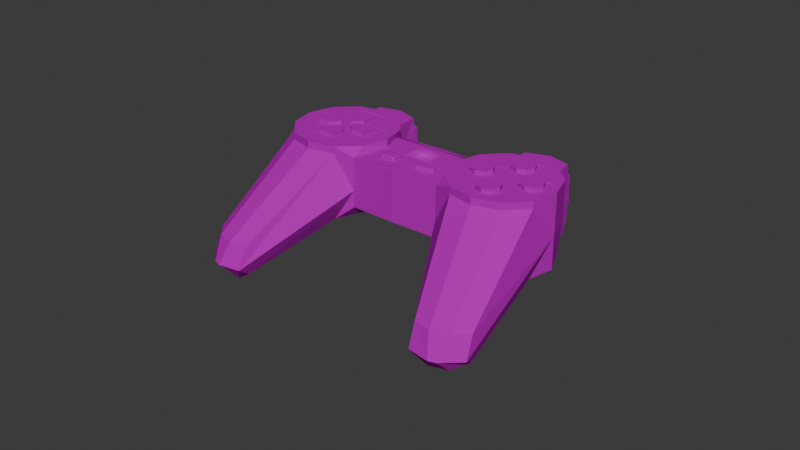 # Source: Ps1ControllerPSXStyled.blend  (saved by Blender 4.2.66; exported with 4.5.12 LTS)
import bpy
from mathutils import Matrix  # noqa: F401  (used for matrix-valued properties, if any)

bpy.ops.wm.read_factory_settings(use_empty=True)
scene = bpy.context.scene
scene.name = 'Scene'

# ---- collections
col_collection = bpy.data.collections.new('Collection'); scene.collection.children.link(col_collection)

# ---- images (referenced by path relative to the original .blend; pixels are not part of the script)
import os
ASSET_DIR = os.environ.get("B2B_ASSET_DIR", "")  # directory of the original .blend (textures are referenced by path, not embedded)
HERE = os.path.dirname(os.path.abspath(__file__))  # packed textures are extracted next to this script under _unpacked/

def load_image(name, relpath, width, height, colorspace="sRGB"):
    """Load a texture the original file referenced (path relative to the .blend, or extracted next to this script)."""
    p = next((c for c in (os.path.join(HERE, relpath), os.path.join(ASSET_DIR, relpath)) if relpath and os.path.exists(c)), "")
    if p:
        img = bpy.data.images.load(p, check_existing=True)
        img.name = name
    else:  # same state as the original file: an image datablock whose file is absent (Cycles renders it pink)
        img = bpy.data.images.new(name, width, height)
        img.source = "FILE"
        img.filepath = "//" + (relpath or name)
    img.colorspace_settings.name = colorspace
    return img
img_6127d7f6aa481f0004ea72d0_png = load_image('6127d7f6aa481f0004ea72d0.png', '6127d7f6aa481f0004ea72d0.png', 1024, 1024, 'sRGB')
img_ps1_controller_scph_1080_model_m_jpg = load_image('ps1-controller-scph-1080-model-m.jpg', 'ps1-controller-scph-1080-model-m.jpg', 1024, 1024, 'sRGB')
img_pngwing_com_png = load_image('pngwing.com.png', 'pngwing.com.png', 1024, 1024, 'sRGB')

# ---- materials (node trees are filled in below, after node groups)
mat_6127d7f6aa481f0004ea72d0 = bpy.data.materials.new('6127d7f6aa481f0004ea72d0')
mat_material_001 = bpy.data.materials.new('Material.001')
mat_pngwing_com = bpy.data.materials.new('pngwing.com')

# ---- material node trees
mat_6127d7f6aa481f0004ea72d0.use_nodes = True; mat_6127d7f6aa481f0004ea72d0.node_tree.nodes.clear()
_N = mat_6127d7f6aa481f0004ea72d0.node_tree.nodes; _L = mat_6127d7f6aa481f0004ea72d0.node_tree.links
n0 = _N.new('ShaderNodeOutputMaterial'); n0.name = 'Material Output'; n0.location = (300, 300)
n1 = _N.new('ShaderNodeTexImage'); n1.name = 'Image Texture'; n1.location = (-200, 300)
n1.image = img_6127d7f6aa481f0004ea72d0_png
n1.extension = 'CLIP'
n2 = _N.new('ShaderNodeBsdfPrincipled'); n2.name = 'Principled BSDF'; n2.location = (0, 300)
_L.new(n1.outputs[0], n2.inputs[0])
_L.new(n1.outputs[1], n2.inputs[4])
_L.new(n2.outputs[0], n0.inputs[0])
n0.is_active_output = True
mat_material_001.use_nodes = True; mat_material_001.node_tree.nodes.clear()
_N = mat_material_001.node_tree.nodes; _L = mat_material_001.node_tree.links
n0 = _N.new('ShaderNodeBsdfDiffuse'); n0.name = 'Diffuse BSDF'; n0.location = (8, 141)
n1 = _N.new('ShaderNodeOutputMaterial'); n1.name = 'Material Output'; n1.location = (268, 138)
n2 = _N.new('ShaderNodeMix'); n2.name = 'Mix'; n2.location = (-187, 170)
n2.data_type = 'RGBA'
n3 = _N.new('ShaderNodeTexImage'); n3.name = 'Image Texture'; n3.location = (-543, 236)
n3.image = img_ps1_controller_scph_1080_model_m_jpg
n4 = _N.new('ShaderNodeVertexColor'); n4.name = 'Color Attribute'; n4.location = (-460, -104)
n4.layer_name = 'Color'
_L.new(n0.outputs[0], n1.inputs[0])
_L.new(n2.outputs[2], n0.inputs[0])
_L.new(n3.outputs[0], n2.inputs[6])
_L.new(n4.outputs[0], n2.inputs[7])
n1.is_active_output = True
mat_pngwing_com.use_nodes = True; mat_pngwing_com.node_tree.nodes.clear()
_N = mat_pngwing_com.node_tree.nodes; _L = mat_pngwing_com.node_tree.links
n0 = _N.new('ShaderNodeOutputMaterial'); n0.name = 'Material Output'; n0.location = (300, 300)
n1 = _N.new('ShaderNodeTexImage'); n1.name = 'Image Texture'; n1.location = (-200, 300)
n1.image = img_pngwing_com_png
n1.extension = 'CLIP'
n2 = _N.new('ShaderNodeBsdfPrincipled'); n2.name = 'Principled BSDF'; n2.location = (0, 300)
_L.new(n1.outputs[0], n2.inputs[0])
_L.new(n1.outputs[1], n2.inputs[4])
_L.new(n2.outputs[0], n0.inputs[0])
n0.is_active_output = True

# ---- world
world_world = bpy.data.worlds.new('World'); scene.world = world_world
world_world.use_nodes = True; world_world.node_tree.nodes.clear()
_N = world_world.node_tree.nodes; _L = world_world.node_tree.links
n0 = _N.new('ShaderNodeOutputWorld'); n0.name = 'World Output'; n0.location = (300, 300)
n1 = _N.new('ShaderNodeBackground'); n1.name = 'Background'; n1.location = (10, 300)
n1.inputs[0].default_value = (0.05088, 0.05088, 0.05088, 1.0)
_L.new(n1.outputs[0], n0.inputs[0])
n0.is_active_output = True
world_world.color = (0.05088, 0.05088, 0.05088)
world_world.sun_shadow_jitter_overblur = 0.0

# ---- meshes
me_6127d7f6aa481f0004ea72d0 = bpy.data.meshes.new('6127d7f6aa481f0004ea72d0')
me_6127d7f6aa481f0004ea72d0.from_pydata([(-0.6254, -0.5, 0.0), (0.6254, -0.5, 0.0), (-0.6254, 0.5, 0.0), (0.6254, 0.5, 0.0)], [], [(0, 1, 3, 2)])
_uv = me_6127d7f6aa481f0004ea72d0.uv_layers.new(name='UVMap')
_uv.uv.foreach_set('vector', [0.0, 0.0, 1.0, 0.0, 1.0, 1.0, 0.0, 1.0])
me_6127d7f6aa481f0004ea72d0.materials.append(mat_6127d7f6aa481f0004ea72d0)
me_6127d7f6aa481f0004ea72d0.update()
me_captura = bpy.data.meshes.new('Captura')
me_captura.from_pydata([(-1.68, -0.5, 0.0), (1.68, -0.5, 0.0), (-1.68, 0.5, 0.0), (1.68, 0.5, 0.0)], [], [(0, 1, 3, 2)])
_uv = me_captura.uv_layers.new(name='UVMap')
_uv.uv.foreach_set('vector', [0.3871, 0.4605, 0.4719, 0.462, 0.4723, 0.4887, 0.386, 0.4904])
me_captura.materials.append(mat_material_001)
me_captura.update()
me_captura2 = bpy.data.meshes.new('Captura2')
me_captura2.from_pydata([(-1.44, -0.5, 0.0), (1.44, -0.5, 0.0), (-1.44, 0.5, 0.0), (1.44, 0.5, 0.0)], [], [(0, 1, 3, 2)])
_uv = me_captura2.uv_layers.new(name='UVMap')
_uv.uv.foreach_set('vector', [0.508, 0.4597, 0.5842, 0.4591, 0.5898, 0.4895, 0.5077, 0.4934])
me_captura2.materials.append(mat_material_001)
me_captura2.update()
me_cylinder = bpy.data.meshes.new('Cylinder')
me_cylinder.from_pydata([(-0.007847, 1.015, -0.8548), (0.0, 1.0, 1.0), (0.4679, 0.8151, -0.9815), (0.5, 0.866, 1.0), (0.866, 0.5, -1.0), (0.866, 0.5, 1.0), (1.0, 0.0, -1.0), (1.0, 0.0, 1.0), (0.7039, -0.1931, -1.304), (0.866, -0.5, 1.0), (0.5, -0.866, 1.0), (0.0, -1.0, -1.0), (0.0, -1.0, 1.0), (-0.555, -0.7619, -0.8545), (-0.3872, -1.08, 0.9813), (-0.8981, -0.5509, -0.9815), (-0.8676, -0.4971, 1.0), (-0.939, 0.1512, -0.8238), (-0.981, 0.2307, 0.8225), (-0.875, 0.5169, -0.8345), (-0.866, 0.5, 1.0), (-0.5045, 0.8745, -0.9172), (-0.5, 0.866, 1.0), (1.989, -1.491, -1.171), (1.87, -1.447, -2.133), (1.779, -1.788, -2.313), (1.898, -1.832, -1.165), (1.53, -2.037, -2.311), (1.649, -2.082, -1.163), (1.33, -2.054, -2.128), (1.309, -2.173, -1.166), (0.0, 1.0, -0.008843), (0.5, 0.866, -0.008843), (0.866, 0.5, -0.008843), (-0.3843, -1.085, -0.008843), (-1.029, 0.3213, -0.008843), (-0.866, 0.5, -0.008843), (2.099, -1.641, -1.83), (1.948, -2.075, -1.823), (1.838, -2.189, -1.821), (1.419, -2.322, -1.824), (-0.7374, -0.4548, -1.0), (-0.4229, -0.2676, -1.0), (0.006755, -0.0117, -1.0), (0.7275, 0.4174, -0.9905), (-0.6811, 0.1797, -1.0), (-0.2455, 0.4252, -1.0), (-0.183, -0.683, -1.0), (0.1615, -0.2656, -1.0), (0.3109, -0.5189, -1.304), (0.5777, 0.01624, -1.0), (0.4359, 0.2437, -0.9943), (0.1922, 0.6644, -0.9886), (1.457, -1.497, -2.282), (1.311, -1.637, -2.27), (0.5, 0.866, 1.214), (0.0, 1.0, 1.214), (0.866, 0.5, 1.214), (1.0, 0.0, 1.214), (0.866, -0.5, 1.214), (0.5, -0.866, 1.214), (0.0, -1.0, 1.214), (-0.5, -0.866, 1.214), (-0.866, -0.5, 1.214), (-1.0, 0.0, 1.214), (-0.866, 0.5, 1.214), (-0.5, 0.866, 1.214), (-0.2423, 1.42, -0.008843), (-0.3127, 1.383, 1.0), (-1.108, 0.9197, -0.008843), (-1.068, 0.9281, -1.097), (-0.7326, 1.267, -1.179), (-0.7423, 1.286, 1.0), (-1.051, 0.9498, 1.0), (-0.7423, 1.286, -0.008843), (-0.303, 1.372, -1.117), (-0.9126, 1.085, -1.135), (-0.6951, 0.6905, -0.8747), (-0.2565, 0.9446, -0.886), (-0.514, 1.321, -1.148), (-0.7792, 0.5644, -0.05736), (-0.7792, 0.5644, 0.582), (-1.091, 1.154, -0.05736), (-1.091, 1.154, 0.582), (-0.1092, 0.9185, -0.05736), (-0.1092, 0.9185, 0.582), (-0.4206, 1.508, -0.05736), (-0.4206, 1.508, 0.582), (-0.6281, 1.501, -0.05736), (-0.6281, 1.501, 0.582), (-0.274, 0.8314, -0.05736), (-0.274, 0.8314, 0.582), (-0.9701, 1.321, -0.05736), (-0.6161, 0.6506, 0.582), (-0.9701, 1.321, 0.582), (-0.6161, 0.6506, -0.05736), (-0.7599, 0.5434, -0.8327), (-0.7716, 0.5487, -0.1937), (-1.074, 1.131, -0.8585), (-1.085, 1.136, -0.2195), (-0.09162, 0.9005, -0.8103), (-0.1034, 0.9058, -0.1712), (-0.4054, 1.488, -0.8361), (-0.4171, 1.494, -0.197), (-0.6128, 1.481, -0.8451), (-0.6245, 1.486, -0.2061), (-0.256, 0.8126, -0.8158), (-0.2678, 0.8179, -0.1767), (-0.9539, 1.299, -0.8566), (-0.6089, 0.6356, -0.1882), (-0.9657, 1.304, -0.2176), (-0.5972, 0.6303, -0.8273), (-1.341, -1.234, -0.8213), (-1.507, -0.9205, -0.9483), (-1.519, -0.8983, 1.033), (-1.173, -1.552, 1.015), (-1.521, -0.8939, 0.02435), (-1.839, -0.2922, -0.792), (-1.881, -0.2127, 0.8543), (-1.929, -0.1221, 0.02297), (-1.171, -1.558, 0.02435), (-0.5213, -0.5913, 1.214), (-0.7825, -0.09693, 1.214), (-0.338, 0.138, 1.214), (-0.5729, 0.5825, 1.214), (-0.09392, 0.8356, 1.214), (0.145, 0.3834, 1.214), (0.599, 0.6283, 1.214), (0.8582, 0.1378, 1.214), (0.4099, -0.09917, 1.214), (0.647, -0.5572, 1.214), (0.1604, -0.8144, 1.214), (-0.08264, -0.3545, 1.214), (-0.5213, -0.5913, 1.182), (-0.7825, -0.09693, 1.182), (-0.338, 0.138, 1.182), (-0.5729, 0.5825, 1.182), (-0.09392, 0.8356, 1.182), (0.145, 0.3834, 1.182), (0.599, 0.6283, 1.182), (0.8582, 0.1378, 1.182), (0.4099, -0.09917, 1.182), (0.647, -0.5572, 1.182), (0.1604, -0.8144, 1.182), (-0.08264, -0.3545, 1.182), (-1.029, 0.3213, -0.5182), (-0.8706, 0.5087, -0.4332), (-0.3843, -1.085, -0.5182), (-1.088, 0.924, -0.568), (-1.514, -0.9076, -0.4755), (-1.929, -0.1221, -0.4864), (-1.171, -1.558, -0.485), (-0.968, -0.08487, -0.9914), (-0.9537, -0.05981, 1.0), (-0.9376, -0.2328, 1.214), (-1.733, -0.4939, -0.9589), (-1.738, -0.4836, 1.032), (-1.739, -0.4815, 0.02361), (-1.736, -0.4879, -0.4813)], [], [(31, 1, 3, 32), (32, 3, 5, 33), (33, 5, 7), (34, 11, 29, 40), (33, 7, 23, 37), (7, 9, 26, 23), (34, 12, 14), (152, 15, 113, 155), (145, 17, 117, 150), (35, 18, 20, 36), (1, 22, 66, 56), (31, 0, 75, 67), (0, 78, 79, 75), (41, 13, 15), (3, 1, 56, 55), (7, 5, 57, 58), (22, 20, 65, 66), (5, 3, 55, 57), (20, 18, 64, 65), (153, 16, 63, 154), (16, 14, 62, 63), (14, 12, 61, 62), (12, 10, 60, 61), (10, 9, 59, 60), (9, 7, 58, 59), (37, 23, 26, 38), (38, 26, 28, 39), (39, 28, 30, 40), (54, 29, 11, 49), (9, 10, 28, 26), (8, 6, 24, 53), (10, 12, 30, 28), (49, 8, 53, 54), (27, 39, 40, 29), (25, 38, 39, 27), (24, 37, 38, 25), (21, 77, 76, 71), (22, 1, 68, 72), (145, 35, 36, 146), (18, 35, 119, 118), (15, 13, 112, 113), (11, 34, 147, 13), (6, 33, 37, 24), (12, 34, 40, 30), (4, 33, 6), (2, 32, 33, 4), (0, 31, 32, 2), (47, 11, 13), (4, 6, 44), (52, 51, 43, 46), (46, 43, 42, 45), (45, 42, 41, 17), (17, 41, 15, 152), (2, 4, 44), (21, 46, 45, 19, 77), (19, 45, 17), (0, 2, 52), (43, 48, 47, 42), (42, 47, 13, 41), (51, 44, 6, 50), (48, 49, 11, 47), (50, 6, 8), (2, 44, 51, 52), (43, 51, 50, 48), (48, 50, 8, 49), (54, 53, 25, 27), (53, 24, 25), (29, 54, 27), (55, 56, 66, 65, 64, 122, 123, 124, 125, 126, 127, 128, 58, 57), (69, 73, 72, 74), (74, 72, 68, 67), (71, 74, 67, 75, 79), (70, 148, 69, 74, 71, 76), (20, 22, 72, 73), (146, 36, 69, 148), (36, 20, 73, 69), (1, 31, 67, 68), (0, 52, 46, 21, 78), (79, 78, 21, 71), (76, 77, 19, 70), (80, 81, 83, 82), (88, 89, 87, 86), (86, 87, 85, 84), (95, 93, 81, 80), (88, 86, 84, 90), (94, 83, 81, 93), (87, 89, 91, 85), (92, 88, 90, 95), (84, 85, 91, 90), (92, 94, 89, 88), (82, 83, 94, 92), (82, 92, 95, 80), (89, 94, 93, 91), (90, 91, 93, 95), (96, 97, 99, 98), (104, 105, 103, 102), (102, 103, 101, 100), (111, 109, 97, 96), (104, 102, 100, 106), (110, 99, 97, 109), (103, 105, 107, 101), (108, 104, 106, 111), (100, 101, 107, 106), (108, 110, 105, 104), (98, 99, 110, 108), (98, 108, 111, 96), (105, 110, 109, 107), (106, 107, 109, 111), (120, 115, 114, 116), (157, 156, 118, 119), (158, 157, 119, 150), (151, 120, 116, 149), (14, 16, 114, 115), (147, 34, 120, 151), (34, 14, 115, 120), (153, 18, 118, 156), (58, 128, 129, 130, 131, 132, 121, 122, 64, 154, 63, 62, 61, 60, 59), (124, 123, 135, 136), (133, 144, 143, 142, 141, 140, 139, 138, 137, 136, 135, 134), (131, 130, 142, 143), (128, 127, 139, 140), (125, 124, 136, 137), (132, 131, 143, 144), (122, 121, 133, 134), (129, 128, 140, 141), (126, 125, 137, 138), (121, 132, 144, 133), (123, 122, 134, 135), (130, 129, 141, 142), (127, 126, 138, 139), (13, 147, 151, 112), (112, 151, 149, 113), (155, 158, 150, 117), (19, 146, 148, 70), (17, 145, 146, 19), (35, 145, 150, 119), (113, 149, 158, 155), (16, 153, 156, 114), (149, 116, 157, 158), (116, 114, 156, 157), (18, 153, 154, 64), (17, 152, 155, 117)])
_uv = me_cylinder.uv_layers.new(name='UVMap')
_uv.uv.foreach_set('vector', [0.1415, 0.2493, 0.1349, 0.296, 0.09695, 0.3004, 0.1055, 0.2538, 0.2555, 0.3016, 0.2576, 0.3733, 0.2334, 0.3651, 0.2316, 0.2889, 0.2316, 0.2889, 0.2334, 0.3651, 0.1896, 0.3614, 0.7436, 0.3131, 0.7688, 0.2724, 0.8114, 0.1407, 0.8074, 0.1311, 0.2595, 0.3074, 0.2266, 0.3643, 0.1399, 0.1889, 0.1267, 0.1365, 0.8428, 0.3776, 0.8215, 0.3595, 0.852, 0.1706, 0.8677, 0.1887, 0.7436, 0.3131, 0.7592, 0.3519, 0.7378, 0.3536, 0.5812, 0.6042, 0.5748, 0.6251, 0.5417, 0.6268, 0.5425, 0.6038, 0.5885, 0.5981, 0.5902, 0.5988, 0.5276, 0.5965, 0.5279, 0.5958, 0.2126, 0.3012, 0.207, 0.3429, 0.1994, 0.3349, 0.2024, 0.2893, 0.4204, 0.642, 0.4073, 0.6414, 0.4076, 0.6458, 0.4207, 0.6463, 0.1415, 0.2493, 0.147, 0.2129, 0.1687, 0.1794, 0.1586, 0.2213, 0.147, 0.2129, 0.1646, 0.2188, 0.1838, 0.1842, 0.1687, 0.1794, 0.1398, 0.2747, 0.1183, 0.2774, 0.1328, 0.2803, 0.4342, 0.6389, 0.4204, 0.642, 0.4207, 0.6463, 0.4347, 0.6434, 0.4532, 0.6238, 0.4462, 0.6326, 0.4468, 0.6372, 0.4539, 0.6287, 0.4073, 0.6414, 0.3973, 0.6372, 0.3975, 0.6418, 0.4076, 0.6458, 0.4462, 0.6326, 0.4342, 0.6389, 0.4347, 0.6434, 0.4468, 0.6372, 0.3973, 0.6372, 0.3936, 0.6297, 0.393, 0.6347, 0.3975, 0.6418, 0.394, 0.6288, 0.3959, 0.6208, 0.3962, 0.6258, 0.3944, 0.6307, 0.3959, 0.6208, 0.4113, 0.6064, 0.4078, 0.6174, 0.3962, 0.6258, 0.4113, 0.6064, 0.4247, 0.607, 0.4252, 0.6125, 0.4078, 0.6174, 0.4247, 0.607, 0.4418, 0.608, 0.4425, 0.6135, 0.4252, 0.6125, 0.4418, 0.608, 0.4522, 0.6146, 0.4529, 0.6198, 0.4425, 0.6135, 0.4522, 0.6146, 0.4532, 0.6238, 0.4539, 0.6287, 0.4529, 0.6198, 0.8712, 0.1496, 0.8677, 0.1887, 0.852, 0.1706, 0.8491, 0.1268, 0.8491, 0.1268, 0.852, 0.1706, 0.8279, 0.1635, 0.8383, 0.1234, 0.8383, 0.1234, 0.8279, 0.1635, 0.8033, 0.1698, 0.8074, 0.1311, 0.8227, 0.1614, 0.8114, 0.1407, 0.7688, 0.2724, 0.798, 0.2758, 0.8215, 0.3595, 0.7899, 0.3498, 0.8279, 0.1635, 0.852, 0.1706, 0.8255, 0.2818, 0.845, 0.2955, 0.8612, 0.1587, 0.8349, 0.1643, 0.7899, 0.3498, 0.7592, 0.3519, 0.8033, 0.1698, 0.8279, 0.1635, 0.798, 0.2758, 0.8255, 0.2818, 0.8349, 0.1643, 0.8227, 0.1614, 0.8243, 0.128, 0.8383, 0.1234, 0.8074, 0.1311, 0.8114, 0.1407, 0.8466, 0.1344, 0.8491, 0.1268, 0.8383, 0.1234, 0.8243, 0.128, 0.8612, 0.1587, 0.8712, 0.1496, 0.8491, 0.1268, 0.8466, 0.1344, 0.1817, 0.2246, 0.194, 0.2401, 0.2106, 0.2054, 0.199, 0.189, 0.1733, 0.3093, 0.1349, 0.296, 0.1584, 0.272, 0.1924, 0.2832, 0.2137, 0.28, 0.2126, 0.3012, 0.2024, 0.2893, 0.2039, 0.2709, 0.5842, 0.6478, 0.5867, 0.6155, 0.5279, 0.6132, 0.5276, 0.6455, 0.5748, 0.6251, 0.5847, 0.646, 0.5411, 0.6477, 0.5417, 0.6268, 0.09997, 0.2497, 0.09387, 0.3237, 0.09425, 0.2922, 0.1183, 0.2774, 0.845, 0.2955, 0.8485, 0.3553, 0.8712, 0.1496, 0.8612, 0.1587, 0.7592, 0.3519, 0.7436, 0.3131, 0.8074, 0.1311, 0.8033, 0.1698, 0.2299, 0.2168, 0.2316, 0.2889, 0.1877, 0.2093, 0.2487, 0.236, 0.2555, 0.3016, 0.2316, 0.2889, 0.2299, 0.2168, 0.147, 0.2129, 0.1415, 0.2493, 0.1055, 0.2538, 0.1155, 0.2172, 0.1244, 0.2567, 0.09997, 0.2497, 0.1183, 0.2774, 0.2299, 0.2168, 0.1877, 0.2093, 0.2203, 0.2236, 0.2314, 0.2461, 0.2014, 0.2354, 0.1765, 0.2511, 0.2068, 0.2605, 0.2068, 0.2605, 0.1765, 0.2511, 0.1544, 0.2653, 0.1845, 0.2739, 0.1845, 0.2739, 0.1544, 0.2653, 0.1398, 0.2747, 0.1804, 0.2911, 0.1804, 0.2911, 0.1398, 0.2747, 0.1328, 0.2803, 0.1642, 0.2822, 0.2487, 0.236, 0.2299, 0.2168, 0.2203, 0.2236, 0.2357, 0.2743, 0.2068, 0.2605, 0.1845, 0.2739, 0.2059, 0.2892, 0.22, 0.2822, 0.2059, 0.2892, 0.1845, 0.2739, 0.1804, 0.2911, 0.255, 0.2624, 0.2487, 0.236, 0.2314, 0.2461, 0.1765, 0.2511, 0.1579, 0.245, 0.1244, 0.2567, 0.1544, 0.2653, 0.1544, 0.2653, 0.1244, 0.2567, 0.1183, 0.2774, 0.1398, 0.2747, 0.2014, 0.2354, 0.2203, 0.2236, 0.1877, 0.2093, 0.1843, 0.2287, 0.1579, 0.245, 0.1383, 0.2188, 0.09997, 0.2497, 0.1244, 0.2567, 0.1843, 0.2287, 0.1877, 0.2093, 0.1675, 0.2017, 0.2487, 0.236, 0.2203, 0.2236, 0.2014, 0.2354, 0.2314, 0.2461, 0.1765, 0.2511, 0.2014, 0.2354, 0.1843, 0.2287, 0.1579, 0.245, 0.1579, 0.245, 0.1843, 0.2287, 0.1675, 0.2017, 0.1383, 0.2188, 0.8227, 0.1614, 0.8349, 0.1643, 0.8466, 0.1344, 0.8243, 0.128, 0.8349, 0.1643, 0.8612, 0.1587, 0.8466, 0.1344, 0.8114, 0.1407, 0.8227, 0.1614, 0.8243, 0.128, 0.4299, 0.637, 0.4197, 0.6441, 0.4087, 0.645, 0.3993, 0.6395, 0.3935, 0.6285, 0.3976, 0.6241, 0.4086, 0.6262, 0.4058, 0.6391, 0.4171, 0.6411, 0.4204, 0.6282, 0.4313, 0.6304, 0.4358, 0.6152, 0.4387, 0.61, 0.437, 0.6248, 0.2209, 0.2649, 0.2148, 0.3088, 0.1924, 0.2832, 0.196, 0.2362, 0.196, 0.2362, 0.1924, 0.2832, 0.1584, 0.272, 0.1586, 0.2213, 0.199, 0.189, 0.196, 0.2362, 0.1586, 0.2213, 0.1687, 0.1794, 0.1838, 0.1842, 0.2203, 0.2191, 0.2206, 0.2407, 0.2209, 0.2649, 0.196, 0.2362, 0.199, 0.189, 0.2106, 0.2054, 0.1994, 0.3349, 0.1733, 0.3093, 0.1924, 0.2832, 0.2148, 0.3088, 0.2039, 0.2709, 0.2024, 0.2893, 0.2209, 0.2649, 0.2206, 0.2407, 0.2024, 0.2893, 0.1994, 0.3349, 0.2148, 0.3088, 0.2209, 0.2649, 0.1349, 0.296, 0.1415, 0.2493, 0.1586, 0.2213, 0.1584, 0.272, 0.255, 0.2624, 0.2314, 0.2461, 0.2068, 0.2605, 0.2357, 0.2743, 0.245, 0.2686, 0.1838, 0.1842, 0.1646, 0.2188, 0.1817, 0.2246, 0.199, 0.189, 0.2106, 0.2054, 0.194, 0.2401, 0.2052, 0.2542, 0.2203, 0.2191, 0.7651, 0.4739, 0.7651, 0.4858, 0.7578, 0.4865, 0.7578, 0.4739, 0.7588, 0.4759, 0.7732, 0.4759, 0.7732, 0.4794, 0.7588, 0.4794, 0.7686, 0.4696, 0.7683, 0.4795, 0.7572, 0.4809, 0.7576, 0.4712, 0.375, 0.9391, 0.625, 0.9391, 0.625, 1.0, 0.375, 1.0, 0.7625, 0.4712, 0.7575, 0.4713, 0.7528, 0.4679, 0.7569, 0.4674, 0.7676, 0.4726, 0.769, 0.4746, 0.7641, 0.4799, 0.7619, 0.4787, 0.7598, 0.4692, 0.7629, 0.4697, 0.7574, 0.4762, 0.7551, 0.4749, 0.7712, 0.4702, 0.7625, 0.4712, 0.7569, 0.4674, 0.7652, 0.4665, 0.375, 0.75, 0.625, 0.75, 0.625, 0.8115, 0.375, 0.8115, 0.7588, 0.4686, 0.7732, 0.4686, 0.7732, 0.4759, 0.7588, 0.4759, 0.7588, 0.4651, 0.7732, 0.4651, 0.7732, 0.4686, 0.7588, 0.4686, 0.7744, 0.4692, 0.7712, 0.4702, 0.7652, 0.4665, 0.769, 0.466, 0.7629, 0.4697, 0.7676, 0.4726, 0.7619, 0.4787, 0.7574, 0.4762, 0.375, 0.8115, 0.625, 0.8115, 0.625, 0.9391, 0.375, 0.9391, 0.7653, 0.4595, 0.7653, 0.4714, 0.7581, 0.4707, 0.758, 0.4581, 0.7536, 0.471, 0.7702, 0.471, 0.7702, 0.4751, 0.7536, 0.4751, 0.7685, 0.4579, 0.7684, 0.4675, 0.7575, 0.4696, 0.7577, 0.4602, 0.375, 0.9391, 0.625, 0.9391, 0.625, 1.0, 0.375, 1.0, 0.7618, 0.466, 0.7568, 0.4662, 0.752, 0.4642, 0.7561, 0.4637, 0.7681, 0.4652, 0.7695, 0.4673, 0.7646, 0.4729, 0.7625, 0.4717, 0.7606, 0.4618, 0.7636, 0.4624, 0.7581, 0.4692, 0.7559, 0.4679, 0.7705, 0.465, 0.7618, 0.466, 0.7561, 0.4637, 0.7644, 0.4628, 0.375, 0.75, 0.625, 0.75, 0.625, 0.8115, 0.375, 0.8115, 0.7536, 0.4625, 0.7702, 0.4625, 0.7702, 0.471, 0.7536, 0.471, 0.7536, 0.4585, 0.7702, 0.4585, 0.7702, 0.4625, 0.7536, 0.4625, 0.7738, 0.4642, 0.7705, 0.465, 0.7644, 0.4628, 0.7683, 0.4623, 0.7636, 0.4624, 0.7681, 0.4652, 0.7625, 0.4717, 0.7581, 0.4692, 0.375, 0.8115, 0.625, 0.8115, 0.625, 0.9391, 0.375, 0.9391, 0.4167, 0.7478, 0.4167, 1.0, 0.3333, 1.0, 0.3333, 0.7478, 0.2888, 0.7478, 0.2888, 1.0, 0.25, 1.0, 0.25, 0.7478, 0.2888, 0.6205, 0.2888, 0.7478, 0.25, 0.7478, 0.25, 0.6205, 0.4167, 0.6205, 0.4167, 0.7478, 0.3333, 0.7478, 0.3333, 0.6205, 0.4541, 0.6074, 0.4422, 0.65, 0.4013, 0.6485, 0.4012, 0.6054, 0.5917, 0.6214, 0.5909, 0.6579, 0.5123, 0.6579, 0.5121, 0.6218, 0.5936, 0.6007, 0.5998, 0.6441, 0.5177, 0.6439, 0.5179, 0.6003, 0.1391, 0.2937, 0.1411, 0.2676, 0.1985, 0.3014, 0.1891, 0.3253, 0.4387, 0.61, 0.4358, 0.6152, 0.4245, 0.613, 0.4284, 0.5972, 0.4154, 0.5945, 0.4119, 0.6106, 0.4005, 0.6082, 0.3976, 0.6241, 0.3935, 0.6285, 0.3934, 0.6219, 0.3933, 0.6141, 0.3993, 0.5999, 0.4105, 0.5904, 0.4235, 0.5892, 0.434, 0.5967, 0.1125, 0.3898, 0.1689, 0.2831, 0.1689, 0.2831, 0.1125, 0.3898, 0.1056, 0.236, 0.129, 0.3113, 0.1646, 0.1861, 0.212, 0.2162, 0.2349, 0.2716, 0.2253, 0.2919, 0.2901, 0.3851, 0.1807, 0.3395, 0.1595, 0.3502, 0.1233, 0.3538, 0.1105, 0.3207, 0.0974, 0.2865, 0.2885, 0.05455, 0.4053, 0.1163, 0.4053, 0.1163, 0.2885, 0.05455, 0.456, 0.2831, 0.3938, 0.4008, 0.3938, 0.4008, 0.456, 0.2831, 0.2275, 0.4505, 0.1125, 0.3898, 0.1125, 0.3898, 0.2275, 0.4505, 0.2302, 0.1649, 0.2885, 0.05455, 0.2885, 0.05455, 0.2302, 0.1649, 0.06219, 0.2267, 0.1249, 0.1081, 0.1249, 0.1081, 0.06219, 0.2267, 0.3484, 0.2262, 0.456, 0.2831, 0.456, 0.2831, 0.3484, 0.2262, 0.2848, 0.342, 0.2275, 0.4505, 0.2275, 0.4505, 0.2848, 0.342, 0.1249, 0.1081, 0.2302, 0.1649, 0.2302, 0.1649, 0.1249, 0.1081, 0.1689, 0.2831, 0.06219, 0.2267, 0.06219, 0.2267, 0.1689, 0.2831, 0.4053, 0.1163, 0.3484, 0.2262, 0.3484, 0.2262, 0.4053, 0.1163, 0.3938, 0.4008, 0.2848, 0.342, 0.2848, 0.342, 0.3938, 0.4008, 0.5818, 0.6124, 0.5814, 0.6448, 0.5286, 0.6469, 0.5294, 0.6144, 0.4167, 0.5, 0.4167, 0.6205, 0.3333, 0.6205, 0.3333, 0.5, 0.2888, 0.5, 0.2888, 0.6205, 0.25, 0.6205, 0.25, 0.5, 0.2052, 0.2542, 0.2039, 0.2709, 0.2206, 0.2407, 0.2203, 0.2191, 0.208, 0.277, 0.2137, 0.28, 0.2039, 0.2709, 0.2052, 0.2542, 0.5867, 0.6155, 0.5885, 0.5981, 0.5279, 0.5958, 0.5279, 0.6132, 0.3333, 0.5, 0.3333, 0.6205, 0.2888, 0.6205, 0.2888, 0.5, 0.1347, 0.3233, 0.1391, 0.2937, 0.1891, 0.3253, 0.1755, 0.3518, 0.3333, 0.6205, 0.3333, 0.7478, 0.2888, 0.7478, 0.2888, 0.6205, 0.3333, 0.7478, 0.3333, 1.0, 0.2888, 1.0, 0.2888, 0.7478, 0.3936, 0.6297, 0.394, 0.6288, 0.3944, 0.6307, 0.393, 0.6347, 0.5902, 0.5988, 0.5827, 0.6046, 0.5272, 0.6045, 0.5276, 0.5965])
_ca = me_cylinder.color_attributes.new('Color', 'FLOAT_COLOR', 'POINT')
_ca.data.foreach_set('color', [0.0, 0.0, 0.0, 1.0, 0.0, 0.0, 0.0, 1.0, 0.0, 0.0, 0.0, 1.0, 0.0, 0.0, 0.0, 1.0, 0.0, 0.0, 0.0, 1.0, 0.0, 0.0, 0.0, 1.0, 0.0, 0.0, 0.0, 1.0, 0.0, 0.0, 0.0, 1.0, 0.0, 0.0, 0.0, 1.0, 0.0, 0.0, 0.0, 1.0, 0.0, 0.0, 0.0, 1.0, 0.0, 0.0, 0.0, 1.0, 0.0, 0.0, 0.0, 1.0, 0.0, 0.0, 0.0, 1.0, 0.0, 0.0, 0.0, 1.0, 0.0, 0.0, 0.0, 1.0, 0.0, 0.0, 0.0, 1.0, 0.0, 0.0, 0.0, 1.0, 0.0, 0.0, 0.0, 1.0, 0.0, 0.0, 0.0, 1.0, 0.0, 0.0, 0.0, 1.0, 0.0, 0.0, 0.0, 1.0, 0.0, 0.0, 0.0, 1.0, 0.0, 0.0, 0.0, 1.0, 0.0, 0.0, 0.0, 1.0, 0.0, 0.0, 0.0, 1.0, 0.0, 0.0, 0.0, 1.0, 0.0, 0.0, 0.0, 1.0, 0.0, 0.0, 0.0, 1.0, 0.0, 0.0, 0.0, 1.0, 0.0, 0.0, 0.0, 1.0, 0.0, 0.0, 0.0, 1.0, 0.0, 0.0, 0.0, 1.0, 0.0, 0.0, 0.0, 1.0, 0.0, 0.0, 0.0, 1.0, 0.0, 0.0, 0.0, 1.0, 0.0, 0.0, 0.0, 1.0, 0.0, 0.0, 0.0, 1.0, 0.0, 0.0, 0.0, 1.0, 0.0, 0.0, 0.0, 1.0, 0.0, 0.0, 0.0, 1.0, 0.0, 0.0, 0.0, 1.0, 0.0, 0.0, 0.0, 1.0, 0.0, 0.0, 0.0, 1.0, 0.0, 0.0, 0.0, 1.0, 0.0, 0.0, 0.0, 1.0, 0.0, 0.0, 0.0, 1.0, 0.0, 0.0, 0.0, 1.0, 0.0, 0.0, 0.0, 1.0, 0.0, 0.0, 0.0, 1.0, 0.0, 0.0, 0.0, 1.0, 0.0, 0.0, 0.0, 1.0, 0.0, 0.0, 0.0, 1.0, 0.0, 0.0, 0.0, 1.0, 0.0, 0.0, 0.0, 1.0, 0.0, 0.0, 0.0, 1.0, 0.0, 0.0, 0.0, 1.0, 0.0, 0.0, 0.0, 1.0, 0.0, 0.0, 0.0, 1.0, 0.0, 0.0, 0.0, 1.0, 0.0, 0.0, 0.0, 1.0, 0.0, 0.0, 0.0, 1.0, 0.0, 0.0, 0.0, 1.0, 0.0, 0.0, 0.0, 1.0, 0.0, 0.0, 0.0, 1.0, 0.0, 0.0, 0.0, 1.0, 0.0, 0.0, 0.0, 1.0, 0.0, 0.0, 0.0, 1.0, 0.0, 0.0, 0.0, 1.0, 0.0, 0.0, 0.0, 1.0, 0.0, 0.0, 0.0, 1.0, 0.0, 0.0, 0.0, 1.0, 0.0, 0.0, 0.0, 1.0, 0.0, 0.0, 0.0, 1.0, 0.0, 0.0, 0.0, 1.0, 0.0, 0.0, 0.0, 1.0, 0.0, 0.0, 0.0, 1.0, 0.0, 0.0, 0.0, 1.0, 0.0, 0.0, 0.0, 1.0, 0.0, 0.0, 0.0, 1.0, 0.0, 0.0, 0.0, 1.0, 0.0, 0.0, 0.0, 1.0, 0.0, 0.0, 0.0, 1.0, 0.0, 0.0, 0.0, 1.0, 0.0, 0.0, 0.0, 1.0, 0.0, 0.0, 0.0, 1.0, 0.0, 0.0, 0.0, 1.0, 0.0, 0.0, 0.0, 1.0, 0.0, 0.0, 0.0, 1.0, 0.0, 0.0, 0.0, 1.0, 0.0, 0.0, 0.0, 1.0, 0.0, 0.0, 0.0, 1.0, 0.0, 0.0, 0.0, 1.0, 0.0, 0.0, 0.0, 1.0, 0.0, 0.0, 0.0, 1.0, 0.0, 0.0, 0.0, 1.0, 0.0, 0.0, 0.0, 1.0, 0.0, 0.0, 0.0, 1.0, 0.0, 0.0, 0.0, 1.0, 0.0, 0.0, 0.0, 1.0, 0.0, 0.0, 0.0, 1.0, 0.0, 0.0, 0.0, 1.0, 0.0, 0.0, 0.0, 1.0, 0.0, 0.0, 0.0, 1.0, 0.0, 0.0, 0.0, 1.0, 0.0, 0.0, 0.0, 1.0, 0.0, 0.0, 0.0, 1.0, 0.0, 0.0, 0.0, 1.0, 0.0, 0.0, 0.0, 1.0, 0.0, 0.0, 0.0, 1.0, 0.0, 0.0, 0.0, 1.0, 0.0, 0.0, 0.0, 1.0, 0.0, 0.0, 0.0, 1.0, 0.0, 0.0, 0.0, 1.0, 0.0, 0.0, 0.0, 1.0, 0.0, 0.0, 0.0, 1.0, 0.0, 0.0, 0.0, 1.0, 0.0, 0.0, 0.0, 1.0, 0.0, 0.0, 0.0, 1.0, 0.0, 0.0, 0.0, 1.0, 0.0, 0.0, 0.0, 1.0, 0.0, 0.0, 0.0, 1.0, 0.0, 0.0, 0.0, 1.0, 0.0, 0.0, 0.0, 1.0, 0.0, 0.0, 0.0, 1.0, 0.0, 0.0, 0.0, 1.0, 0.0, 0.0, 0.0, 1.0, 0.0, 0.0, 0.0, 1.0, 0.0, 0.0, 0.0, 1.0, 0.0, 0.0, 0.0, 1.0, 0.0, 0.0, 0.0, 1.0, 0.0, 0.0, 0.0, 1.0, 0.0, 0.0, 0.0, 1.0, 0.0, 0.0, 0.0, 1.0, 0.0, 0.0, 0.0, 1.0, 0.0, 0.0, 0.0, 1.0, 0.0, 0.0, 0.0, 1.0, 0.0, 0.0, 0.0, 1.0, 0.0, 0.0, 0.0, 1.0, 0.0, 0.0, 0.0, 1.0, 0.0, 0.0, 0.0, 1.0, 0.0, 0.0, 0.0, 1.0, 0.0, 0.0, 0.0, 1.0, 0.0, 0.0, 0.0, 1.0, 0.0, 0.0, 0.0, 1.0, 0.0, 0.0, 0.0, 1.0, 0.0, 0.0, 0.0, 1.0, 0.0, 0.0, 0.0, 1.0, 0.0, 0.0, 0.0, 1.0, 0.0, 0.0, 0.0, 1.0, 0.0, 0.0, 0.0, 1.0, 0.0, 0.0, 0.0, 1.0, 0.0, 0.0, 0.0, 1.0, 0.0, 0.0, 0.0, 1.0, 0.0, 0.0, 0.0, 1.0, 0.0, 0.0, 0.0, 1.0, 0.0, 0.0, 0.0, 1.0, 0.0, 0.0, 0.0, 1.0, 0.0, 0.0, 0.0, 1.0])
me_cylinder.materials.append(mat_material_001)
me_cylinder.update()
me_cube_001 = bpy.data.meshes.new('Cube.001')
me_cube_001.from_pydata([(-0.1371, -0.2399, 0.05697), (-0.1371, -0.2399, 0.413), (-0.1371, 0.02176, 0.05697), (-0.1371, 0.02176, 0.413), (0.2189, -0.2399, 0.05697), (0.2189, -0.2399, 0.413), (0.2189, 0.02176, 0.05697), (0.2189, 0.02176, 0.413), (-0.1371, -0.06192, 0.05697), (-0.1371, -0.2399, 0.235), (-0.1371, -0.06192, 0.413), (-0.1371, 0.02176, 0.235), (0.0409, 0.02176, 0.05697), (0.0409, 0.02176, 0.413), (0.2189, 0.02176, 0.235), (0.2189, -0.06192, 0.05697), (0.2189, -0.06192, 0.413), (0.2189, -0.2399, 0.235), (0.0409, -0.4246, 0.05697), (0.0409, -0.4246, 0.413), (0.0409, -0.06192, 0.413), (0.0409, -0.06192, 0.05697), (0.0409, -0.4246, 0.235), (0.2189, -0.06192, 0.235), (0.0409, 0.02176, 0.235), (-0.1371, -0.06192, 0.235), (-0.1371, -0.188, 0.05697), (0.2189, -0.188, 0.413), (-0.1371, -0.188, 0.413), (0.2189, -0.188, 0.05697), (0.0409, -0.3727, 0.413), (0.0409, -0.3727, 0.05697), (0.2189, -0.188, 0.235), (-0.1371, -0.188, 0.235)], [], [(25, 10, 3, 11), (24, 13, 7, 14), (32, 27, 5, 17), (22, 19, 1, 9), (31, 29, 4, 18), (30, 28, 1, 19), (27, 30, 19, 5), (7, 13, 20, 16), (13, 3, 10, 20), (26, 31, 18, 0), (2, 12, 21, 8), (12, 6, 15, 21), (18, 22, 9, 0), (4, 17, 22, 18), (17, 5, 19, 22), (29, 32, 17, 4), (6, 14, 23, 15), (14, 7, 16, 23), (12, 24, 14, 6), (2, 11, 24, 12), (11, 3, 13, 24), (8, 25, 11, 2), (26, 33, 25, 8), (33, 28, 10, 25), (9, 1, 28, 33), (0, 9, 33, 26), (15, 23, 32, 29), (8, 21, 31, 26), (16, 20, 30, 27), (20, 10, 28, 30), (21, 15, 29, 31), (23, 16, 27, 32)])
_uv = me_cube_001.uv_layers.new(name='UVMap')
_uv.uv.foreach_set('vector', [0.2244, 0.5241, 0.2244, 0.5383, 0.2293, 0.5384, 0.2293, 0.5242, 0.231, 0.5178, 0.231, 0.5326, 0.2328, 0.5263, 0.2329, 0.511, 0.2196, 0.5107, 0.2196, 0.5261, 0.2163, 0.526, 0.2164, 0.5106, 0.2039, 0.5172, 0.2038, 0.5321, 0.214, 0.5381, 0.214, 0.5238, 0.25, 0.7136, 0.375, 0.7136, 0.375, 0.75, 0.25, 0.75, 0.2136, 0.6421, 0.1969, 0.6613, 0.1964, 0.6548, 0.2133, 0.6354, 0.2327, 0.6693, 0.2136, 0.6421, 0.2133, 0.6354, 0.2325, 0.6629, 0.2336, 0.6943, 0.2162, 0.6905, 0.2157, 0.6806, 0.2333, 0.6845, 0.2162, 0.6905, 0.1987, 0.6866, 0.198, 0.6767, 0.2157, 0.6806, 0.125, 0.7136, 0.25, 0.7136, 0.25, 0.75, 0.125, 0.75, 0.125, 0.5, 0.25, 0.5, 0.25, 0.625, 0.125, 0.625, 0.25, 0.5, 0.375, 0.5, 0.375, 0.625, 0.25, 0.625, 0.375, 0.875, 0.5, 0.875, 0.5, 1.0, 0.375, 1.0, 0.375, 0.75, 0.5, 0.75, 0.5, 0.875, 0.375, 0.875, 0.2164, 0.5106, 0.2163, 0.526, 0.2038, 0.5321, 0.2039, 0.5172, 0.375, 0.7136, 0.5, 0.7136, 0.5, 0.75, 0.375, 0.75, 0.375, 0.5, 0.5, 0.5, 0.5, 0.625, 0.375, 0.625, 0.2329, 0.511, 0.2328, 0.5263, 0.2275, 0.5262, 0.2276, 0.5108, 0.375, 0.375, 0.5, 0.375, 0.5, 0.5, 0.375, 0.5, 0.375, 0.25, 0.5, 0.25, 0.5, 0.375, 0.375, 0.375, 0.2293, 0.5242, 0.2293, 0.5384, 0.231, 0.5326, 0.231, 0.5178, 0.375, 0.125, 0.5, 0.125, 0.5, 0.25, 0.375, 0.25, 0.375, 0.03645, 0.5, 0.03645, 0.5, 0.125, 0.375, 0.125, 0.217, 0.5239, 0.217, 0.5382, 0.2244, 0.5383, 0.2244, 0.5241, 0.214, 0.5238, 0.214, 0.5381, 0.217, 0.5382, 0.217, 0.5239, 0.375, 0.0, 0.5, 0.0, 0.5, 0.03645, 0.375, 0.03645, 0.375, 0.625, 0.5, 0.625, 0.5, 0.7136, 0.375, 0.7136, 0.125, 0.625, 0.25, 0.625, 0.25, 0.7136, 0.125, 0.7136, 0.2333, 0.6845, 0.2157, 0.6806, 0.2136, 0.6421, 0.2327, 0.6693, 0.2157, 0.6806, 0.198, 0.6767, 0.1969, 0.6613, 0.2136, 0.6421, 0.25, 0.625, 0.375, 0.625, 0.375, 0.7136, 0.25, 0.7136, 0.2276, 0.5108, 0.2275, 0.5262, 0.2196, 0.5261, 0.2196, 0.5107])
me_cube_001.materials.append(mat_material_001)
me_cube_001.update()
me_cube_002 = bpy.data.meshes.new('Cube.002')
me_cube_002.from_pydata([(-0.1371, -0.2399, 0.05697), (-0.1371, -0.2399, 0.413), (-0.1373, 0.02875, 0.05697), (-0.1373, 0.02875, 0.413), (0.2189, -0.2399, 0.05697), (0.2189, -0.2399, 0.413), (0.2187, 0.02875, 0.05697), (0.2187, 0.02875, 0.413), (-0.1371, -0.06192, 0.05697), (-0.1371, -0.2399, 0.235), (-0.1371, -0.06192, 0.413), (-0.1373, 0.02875, 0.235), (0.04073, 0.02875, 0.05697), (0.04073, 0.02875, 0.413), (0.2187, 0.02875, 0.235), (0.2189, -0.06192, 0.05697), (0.2189, -0.06192, 0.413), (0.2189, -0.2399, 0.235), (0.0409, -0.4246, 0.05697), (0.0409, -0.4246, 0.413), (0.0409, -0.06192, 0.413), (0.0409, -0.06192, 0.05697), (0.0409, -0.4246, 0.235), (0.2189, -0.06192, 0.235), (0.04073, 0.02875, 0.235), (-0.1371, -0.06192, 0.235), (-0.1371, -0.188, 0.05697), (0.2189, -0.188, 0.413), (-0.1371, -0.188, 0.413), (0.2189, -0.188, 0.05697), (0.0409, -0.3727, 0.413), (0.0409, -0.3727, 0.05697), (0.2189, -0.188, 0.235), (-0.1371, -0.188, 0.235)], [], [(25, 10, 3, 11), (24, 13, 7, 14), (32, 27, 5, 17), (22, 19, 1, 9), (31, 29, 4, 18), (30, 28, 1, 19), (27, 30, 19, 5), (7, 13, 20, 16), (13, 3, 10, 20), (26, 31, 18, 0), (2, 12, 21, 8), (12, 6, 15, 21), (18, 22, 9, 0), (4, 17, 22, 18), (17, 5, 19, 22), (29, 32, 17, 4), (6, 14, 23, 15), (14, 7, 16, 23), (12, 24, 14, 6), (2, 11, 24, 12), (11, 3, 13, 24), (8, 25, 11, 2), (26, 33, 25, 8), (33, 28, 10, 25), (9, 1, 28, 33), (0, 9, 33, 26), (15, 23, 32, 29), (8, 21, 31, 26), (16, 20, 30, 27), (20, 10, 28, 30), (21, 15, 29, 31), (23, 16, 27, 32)])
_uv = me_cube_002.uv_layers.new(name='UVMap')
_uv.uv.foreach_set('vector', [0.2038, 0.5175, 0.2036, 0.5319, 0.1991, 0.5342, 0.1994, 0.5198, 0.2072, 0.5259, 0.2069, 0.54, 0.2145, 0.5456, 0.2147, 0.5317, 0.2253, 0.5264, 0.2252, 0.5405, 0.2278, 0.5393, 0.2279, 0.5251, 0.2299, 0.5142, 0.2298, 0.5288, 0.2125, 0.5274, 0.2127, 0.5128, 0.25, 0.7136, 0.375, 0.7136, 0.375, 0.75, 0.25, 0.75, 0.2441, 0.5965, 0.2653, 0.6212, 0.2599, 0.6209, 0.2383, 0.5961, 0.2632, 0.5735, 0.2441, 0.5965, 0.2383, 0.5961, 0.2574, 0.5729, 0.2866, 0.576, 0.2869, 0.6, 0.2776, 0.5992, 0.277, 0.575, 0.2869, 0.6, 0.2873, 0.6224, 0.2782, 0.6219, 0.2776, 0.5992, 0.125, 0.7136, 0.25, 0.7136, 0.25, 0.75, 0.125, 0.75, 0.125, 0.5, 0.25, 0.5, 0.25, 0.625, 0.125, 0.625, 0.25, 0.5, 0.375, 0.5, 0.375, 0.625, 0.25, 0.625, 0.375, 0.875, 0.5, 0.875, 0.5, 1.0, 0.375, 1.0, 0.375, 0.75, 0.5, 0.75, 0.5, 0.875, 0.375, 0.875, 0.2279, 0.5251, 0.2278, 0.5393, 0.2298, 0.5288, 0.2299, 0.5142, 0.375, 0.7136, 0.5, 0.7136, 0.5, 0.75, 0.375, 0.75, 0.375, 0.5, 0.5, 0.5, 0.5, 0.625, 0.375, 0.625, 0.2147, 0.5317, 0.2145, 0.5456, 0.2189, 0.5435, 0.2191, 0.5295, 0.375, 0.375, 0.5, 0.375, 0.5, 0.5, 0.375, 0.5, 0.375, 0.25, 0.5, 0.25, 0.5, 0.375, 0.375, 0.375, 0.1994, 0.5198, 0.1991, 0.5342, 0.2069, 0.54, 0.2072, 0.5259, 0.375, 0.125, 0.5, 0.125, 0.5, 0.25, 0.375, 0.25, 0.375, 0.03645, 0.5, 0.03645, 0.5, 0.125, 0.375, 0.125, 0.2101, 0.5142, 0.2099, 0.5287, 0.2036, 0.5319, 0.2038, 0.5175, 0.2127, 0.5128, 0.2125, 0.5274, 0.2099, 0.5287, 0.2101, 0.5142, 0.375, 0.0, 0.5, 0.0, 0.5, 0.03645, 0.375, 0.03645, 0.375, 0.625, 0.5, 0.625, 0.5, 0.7136, 0.375, 0.7136, 0.125, 0.625, 0.25, 0.625, 0.25, 0.7136, 0.125, 0.7136, 0.277, 0.575, 0.2776, 0.5992, 0.2441, 0.5965, 0.2632, 0.5735, 0.2776, 0.5992, 0.2782, 0.6219, 0.2653, 0.6212, 0.2441, 0.5965, 0.25, 0.625, 0.375, 0.625, 0.375, 0.7136, 0.25, 0.7136, 0.2191, 0.5295, 0.2189, 0.5435, 0.2252, 0.5405, 0.2253, 0.5264])
me_cube_002.materials.append(mat_material_001)
me_cube_002.update()
me_cube_003 = bpy.data.meshes.new('Cube.003')
me_cube_003.from_pydata([(-0.1371, -0.2399, 0.05697), (-0.1371, -0.2399, 0.413), (-0.1382, 0.01979, 0.05697), (-0.1382, 0.01979, 0.413), (0.2189, -0.2399, 0.05697), (0.2189, -0.2399, 0.413), (0.2178, 0.01979, 0.05697), (0.2178, 0.01979, 0.413), (-0.1371, -0.06192, 0.05697), (-0.1371, -0.2399, 0.235), (-0.1371, -0.06192, 0.413), (-0.1382, 0.01979, 0.235), (0.0398, 0.01979, 0.05697), (0.0398, 0.01979, 0.413), (0.2178, 0.01979, 0.235), (0.2189, -0.06192, 0.05697), (0.2189, -0.06192, 0.413), (0.2189, -0.2399, 0.235), (0.0409, -0.4246, 0.05697), (0.0409, -0.4246, 0.413), (0.0409, -0.06192, 0.413), (0.0409, -0.06192, 0.05697), (0.0409, -0.4246, 0.235), (0.2189, -0.06192, 0.235), (0.0398, 0.01979, 0.235), (-0.1371, -0.06192, 0.235), (-0.1371, -0.188, 0.05697), (0.2189, -0.188, 0.413), (-0.1371, -0.188, 0.413), (0.2189, -0.188, 0.05697), (0.0409, -0.3727, 0.413), (0.0409, -0.3727, 0.05697), (0.2189, -0.188, 0.235), (-0.1371, -0.188, 0.235)], [], [(25, 10, 3, 11), (24, 13, 7, 14), (32, 27, 5, 17), (22, 19, 1, 9), (31, 29, 4, 18), (30, 28, 1, 19), (27, 30, 19, 5), (7, 13, 20, 16), (13, 3, 10, 20), (26, 31, 18, 0), (2, 12, 21, 8), (12, 6, 15, 21), (18, 22, 9, 0), (4, 17, 22, 18), (17, 5, 19, 22), (29, 32, 17, 4), (6, 14, 23, 15), (14, 7, 16, 23), (12, 24, 14, 6), (2, 11, 24, 12), (11, 3, 13, 24), (8, 25, 11, 2), (26, 33, 25, 8), (33, 28, 10, 25), (9, 1, 28, 33), (0, 9, 33, 26), (15, 23, 32, 29), (8, 21, 31, 26), (16, 20, 30, 27), (20, 10, 28, 30), (21, 15, 29, 31), (23, 16, 27, 32)])
_uv = me_cube_003.uv_layers.new(name='UVMap')
_uv.uv.foreach_set('vector', [0.2248, 0.5175, 0.2274, 0.5267, 0.2293, 0.5222, 0.2266, 0.513, 0.2167, 0.5137, 0.2191, 0.5229, 0.209, 0.5237, 0.2068, 0.5144, 0.2033, 0.5256, 0.2054, 0.5347, 0.2045, 0.5373, 0.2025, 0.5282, 0.2087, 0.5366, 0.2108, 0.5455, 0.2237, 0.536, 0.2213, 0.5269, 0.25, 0.7136, 0.375, 0.7136, 0.375, 0.75, 0.25, 0.75, 0.2247, 0.5363, 0.2174, 0.4946, 0.2232, 0.5003, 0.2301, 0.5414, 0.1926, 0.5391, 0.2247, 0.5363, 0.2301, 0.5414, 0.1983, 0.5442, 0.1482, 0.6133, 0.1484, 0.5958, 0.1572, 0.596, 0.1567, 0.6133, 0.1484, 0.5958, 0.1487, 0.5772, 0.1578, 0.5776, 0.1572, 0.596, 0.125, 0.7136, 0.25, 0.7136, 0.25, 0.75, 0.125, 0.75, 0.125, 0.5, 0.25, 0.5, 0.25, 0.625, 0.125, 0.625, 0.25, 0.5, 0.375, 0.5, 0.375, 0.625, 0.25, 0.625, 0.375, 0.875, 0.5, 0.875, 0.5, 1.0, 0.375, 1.0, 0.375, 0.75, 0.5, 0.75, 0.5, 0.875, 0.375, 0.875, 0.2025, 0.5282, 0.2045, 0.5373, 0.2108, 0.5455, 0.2087, 0.5366, 0.375, 0.7136, 0.5, 0.7136, 0.5, 0.75, 0.375, 0.75, 0.375, 0.5, 0.5, 0.5, 0.5, 0.625, 0.375, 0.625, 0.2068, 0.5144, 0.209, 0.5237, 0.2075, 0.5281, 0.2053, 0.5189, 0.375, 0.375, 0.5, 0.375, 0.5, 0.5, 0.375, 0.5, 0.375, 0.25, 0.5, 0.25, 0.5, 0.375, 0.375, 0.375, 0.2266, 0.513, 0.2293, 0.5222, 0.2191, 0.5229, 0.2167, 0.5137, 0.375, 0.125, 0.5, 0.125, 0.5, 0.25, 0.375, 0.25, 0.375, 0.03645, 0.5, 0.03645, 0.5, 0.125, 0.375, 0.125, 0.2223, 0.5242, 0.2248, 0.5333, 0.2274, 0.5267, 0.2248, 0.5175, 0.2213, 0.5269, 0.2237, 0.536, 0.2248, 0.5333, 0.2223, 0.5242, 0.375, 0.0, 0.5, 0.0, 0.5, 0.03645, 0.375, 0.03645, 0.375, 0.625, 0.5, 0.625, 0.5, 0.7136, 0.375, 0.7136, 0.125, 0.625, 0.25, 0.625, 0.25, 0.7136, 0.125, 0.7136, 0.1567, 0.6133, 0.1572, 0.596, 0.1891, 0.5962, 0.1696, 0.6131, 0.1572, 0.596, 0.1578, 0.5776, 0.1714, 0.578, 0.1891, 0.5962, 0.25, 0.625, 0.375, 0.625, 0.375, 0.7136, 0.25, 0.7136, 0.2053, 0.5189, 0.2075, 0.5281, 0.2054, 0.5347, 0.2033, 0.5256])
me_cube_003.materials.append(mat_material_001)
me_cube_003.update()
me_cube_004 = bpy.data.meshes.new('Cube.004')
me_cube_004.from_pydata([(-0.1371, -0.2399, 0.05697), (-0.1371, -0.2399, 0.413), (-0.1362, 0.02875, 0.05697), (-0.1362, 0.02875, 0.413), (0.2189, -0.2399, 0.05697), (0.2189, -0.2399, 0.413), (0.2198, 0.02875, 0.05697), (0.2198, 0.02875, 0.413), (-0.1371, -0.06192, 0.05697), (-0.1371, -0.2399, 0.235), (-0.1371, -0.06192, 0.413), (-0.1362, 0.02875, 0.235), (0.04184, 0.02875, 0.05697), (0.04184, 0.02875, 0.413), (0.2198, 0.02875, 0.235), (0.2189, -0.06192, 0.05697), (0.2189, -0.06192, 0.413), (0.2189, -0.2399, 0.235), (0.0409, -0.4246, 0.05697), (0.0409, -0.4246, 0.413), (0.0409, -0.06192, 0.413), (0.0409, -0.06192, 0.05697), (0.0409, -0.4246, 0.235), (0.2189, -0.06192, 0.235), (0.04184, 0.02875, 0.235), (-0.1371, -0.06192, 0.235), (-0.1371, -0.188, 0.05697), (0.2189, -0.188, 0.413), (-0.1371, -0.188, 0.413), (0.2189, -0.188, 0.05697), (0.0409, -0.3727, 0.413), (0.0409, -0.3727, 0.05697), (0.2189, -0.188, 0.235), (-0.1371, -0.188, 0.235)], [], [(25, 10, 3, 11), (24, 13, 7, 14), (32, 27, 5, 17), (22, 19, 1, 9), (31, 29, 4, 18), (30, 28, 1, 19), (27, 30, 19, 5), (7, 13, 20, 16), (13, 3, 10, 20), (26, 31, 18, 0), (2, 12, 21, 8), (12, 6, 15, 21), (18, 22, 9, 0), (4, 17, 22, 18), (17, 5, 19, 22), (29, 32, 17, 4), (6, 14, 23, 15), (14, 7, 16, 23), (12, 24, 14, 6), (2, 11, 24, 12), (11, 3, 13, 24), (8, 25, 11, 2), (26, 33, 25, 8), (33, 28, 10, 25), (9, 1, 28, 33), (0, 9, 33, 26), (15, 23, 32, 29), (8, 21, 31, 26), (16, 20, 30, 27), (20, 10, 28, 30), (21, 15, 29, 31), (23, 16, 27, 32)])
_uv = me_cube_004.uv_layers.new(name='UVMap')
_uv.uv.foreach_set('vector', [0.2175, 0.5111, 0.2164, 0.5232, 0.2114, 0.521, 0.2126, 0.5088, 0.2078, 0.5125, 0.2066, 0.5245, 0.202, 0.5277, 0.2033, 0.516, 0.2144, 0.5209, 0.2134, 0.5323, 0.216, 0.5333, 0.217, 0.522, 0.2304, 0.5228, 0.2296, 0.534, 0.2256, 0.5272, 0.2266, 0.5154, 0.25, 0.7136, 0.375, 0.7136, 0.375, 0.75, 0.25, 0.75, 0.2155, 0.5506, 0.2351, 0.532, 0.2344, 0.5374, 0.215, 0.5557, 0.1991, 0.5307, 0.2155, 0.5506, 0.215, 0.5557, 0.1987, 0.5363, 0.2007, 0.5057, 0.2199, 0.507, 0.2189, 0.5175, 0.2001, 0.5164, 0.2199, 0.507, 0.2382, 0.5083, 0.2369, 0.5185, 0.2189, 0.5175, 0.125, 0.7136, 0.25, 0.7136, 0.25, 0.75, 0.125, 0.75, 0.125, 0.5, 0.25, 0.5, 0.25, 0.625, 0.125, 0.625, 0.25, 0.5, 0.375, 0.5, 0.375, 0.625, 0.25, 0.625, 0.375, 0.875, 0.5, 0.875, 0.5, 1.0, 0.375, 1.0, 0.375, 0.75, 0.5, 0.75, 0.5, 0.875, 0.375, 0.875, 0.217, 0.522, 0.216, 0.5333, 0.2296, 0.534, 0.2304, 0.5228, 0.375, 0.7136, 0.5, 0.7136, 0.5, 0.75, 0.375, 0.75, 0.375, 0.5, 0.5, 0.5, 0.5, 0.625, 0.375, 0.625, 0.2033, 0.516, 0.202, 0.5277, 0.2069, 0.5297, 0.208, 0.5181, 0.375, 0.375, 0.5, 0.375, 0.5, 0.5, 0.375, 0.5, 0.375, 0.25, 0.5, 0.25, 0.5, 0.375, 0.375, 0.375, 0.2126, 0.5088, 0.2114, 0.521, 0.2066, 0.5245, 0.2078, 0.5125, 0.375, 0.125, 0.5, 0.125, 0.5, 0.25, 0.375, 0.25, 0.375, 0.03645, 0.5, 0.03645, 0.5, 0.125, 0.375, 0.125, 0.224, 0.5142, 0.223, 0.5261, 0.2164, 0.5232, 0.2175, 0.5111, 0.2266, 0.5154, 0.2256, 0.5272, 0.223, 0.5261, 0.224, 0.5142, 0.375, 0.0, 0.5, 0.0, 0.5, 0.03645, 0.375, 0.03645, 0.375, 0.625, 0.5, 0.625, 0.5, 0.7136, 0.375, 0.7136, 0.125, 0.625, 0.25, 0.625, 0.25, 0.7136, 0.125, 0.7136, 0.2001, 0.5164, 0.2189, 0.5175, 0.2155, 0.5506, 0.1991, 0.5307, 0.2189, 0.5175, 0.2369, 0.5185, 0.2351, 0.532, 0.2155, 0.5506, 0.25, 0.625, 0.375, 0.625, 0.375, 0.7136, 0.25, 0.7136, 0.208, 0.5181, 0.2069, 0.5297, 0.2134, 0.5323, 0.2144, 0.5209])
me_cube_004.materials.append(mat_material_001)
me_cube_004.update()
me_cube_005 = bpy.data.meshes.new('Cube.005')
me_cube_005.from_pydata([(-0.8848, -0.1495, -1.0), (-0.9659, -0.1345, 0.933), (-0.9086, 0.9321, -1.0), (-0.9897, 0.9471, 0.933), (0.8835, -0.1637, -1.0), (0.8025, -0.1487, 0.933), (0.9054, 0.9437, -1.0), (0.8243, 0.9586, 0.933), (-0.7263, 1.0, -1.0), (-0.8074, 1.015, 0.933), (-0.7263, -0.2241, -1.0), (-0.8074, -0.2092, 0.933), (0.6497, 1.015, 0.933), (0.7308, -0.2241, -1.0), (0.7308, 1.0, -1.0), (0.6497, -0.2092, 0.933), (-1.0, 0.8109, -1.0), (-1.081, 0.8259, 0.933), (1.0, 0.8109, -1.0), (0.9189, 0.8259, 0.933), (-0.7263, 0.8109, 1.0), (-0.7263, 0.8109, -1.0), (0.7308, 0.8109, 1.0), (0.7308, 0.8109, -1.0), (-1.0, -0.03045, -1.0), (0.9189, -0.01547, 0.933), (-0.7263, -0.03045, 1.0), (-0.7263, -0.03045, -1.0), (0.7308, -0.03045, 1.0), (0.7308, -0.03045, -1.0), (-1.081, -0.01547, 0.933), (1.0, -0.03045, -1.0)], [], [(16, 17, 3, 2), (14, 12, 7, 6), (31, 25, 5, 4), (10, 11, 1, 0), (29, 31, 4, 13), (26, 30, 1, 11), (28, 26, 11, 15), (24, 27, 10, 0), (13, 15, 11, 10), (2, 3, 9, 8), (4, 5, 15, 13), (25, 28, 15, 5), (27, 29, 13, 10), (8, 9, 12, 14), (8, 14, 23, 21), (7, 12, 22, 19), (2, 8, 21, 16), (12, 9, 20, 22), (9, 3, 17, 20), (14, 6, 18, 23), (6, 7, 19, 18), (24, 30, 17, 16), (0, 1, 30, 24), (21, 23, 29, 27), (19, 22, 28, 25), (16, 21, 27, 24), (22, 20, 26, 28), (20, 17, 30, 26), (23, 18, 31, 29), (18, 19, 25, 31)])
_uv = me_cube_005.uv_layers.new(name='UVMap')
_uv.uv.foreach_set('vector', [0.5418, 0.5057, 0.5436, 0.5225, 0.5423, 0.5225, 0.5406, 0.5057, 0.5306, 0.5151, 0.5319, 0.5313, 0.5312, 0.5324, 0.53, 0.5163, 0.5348, 0.5207, 0.5362, 0.5365, 0.5376, 0.5365, 0.5362, 0.5206, 0.5458, 0.512, 0.5477, 0.5284, 0.5483, 0.5272, 0.5464, 0.5107, 0.3413, 0.7104, 0.375, 0.7104, 0.375, 0.75, 0.3413, 0.75, 0.4234, 0.5045, 0.4193, 0.5023, 0.4211, 0.5011, 0.4233, 0.501, 0.4398, 0.514, 0.4234, 0.5045, 0.4233, 0.501, 0.4397, 0.5105, 0.125, 0.7104, 0.1592, 0.7104, 0.1592, 0.75, 0.125, 0.75, 0.5373, 0.52, 0.5388, 0.5359, 0.5477, 0.5284, 0.5458, 0.512, 0.5406, 0.5057, 0.5423, 0.5225, 0.5407, 0.5232, 0.5391, 0.5065, 0.534, 0.5091, 0.5339, 0.5286, 0.5327, 0.5286, 0.5328, 0.5091, 0.4418, 0.5152, 0.4398, 0.514, 0.4397, 0.5105, 0.4411, 0.5124, 0.1592, 0.7104, 0.3413, 0.7104, 0.3413, 0.75, 0.1592, 0.75, 0.5391, 0.5065, 0.5407, 0.5232, 0.5319, 0.5313, 0.5306, 0.5151, 0.1592, 0.5, 0.3413, 0.5, 0.3413, 0.5386, 0.1592, 0.5386, 0.4362, 0.5293, 0.434, 0.5291, 0.4359, 0.5268, 0.4378, 0.5279, 0.125, 0.5, 0.1592, 0.5, 0.1592, 0.5386, 0.125, 0.5386, 0.434, 0.5291, 0.4179, 0.5201, 0.4197, 0.5177, 0.4359, 0.5268, 0.4179, 0.5201, 0.4162, 0.5179, 0.4156, 0.5155, 0.4197, 0.5177, 0.3413, 0.5, 0.375, 0.5, 0.375, 0.5386, 0.3413, 0.5386, 0.53, 0.5163, 0.5312, 0.5324, 0.5314, 0.5334, 0.5302, 0.5173, 0.5465, 0.5095, 0.5484, 0.5261, 0.5436, 0.5225, 0.5418, 0.5057, 0.5464, 0.5107, 0.5483, 0.5272, 0.5484, 0.5261, 0.5465, 0.5095, 0.1592, 0.5386, 0.3413, 0.5386, 0.3413, 0.7104, 0.1592, 0.7104, 0.4378, 0.5279, 0.4359, 0.5268, 0.4398, 0.514, 0.4418, 0.5152, 0.125, 0.5386, 0.1592, 0.5386, 0.1592, 0.7104, 0.125, 0.7104, 0.4359, 0.5268, 0.4197, 0.5177, 0.4234, 0.5045, 0.4398, 0.514, 0.4197, 0.5177, 0.4156, 0.5155, 0.4193, 0.5023, 0.4234, 0.5045, 0.3413, 0.5386, 0.375, 0.5386, 0.375, 0.7104, 0.3413, 0.7104, 0.5302, 0.5173, 0.5314, 0.5334, 0.5362, 0.5365, 0.5348, 0.5207])
me_cube_005.materials.append(mat_material_001)
me_cube_005.update()
me_cube_006 = bpy.data.meshes.new('Cube.006')
me_cube_006.from_pydata([(-0.9214, -0.8562, -1.0), (-0.9214, -0.8562, 0.9477), (-0.9239, 0.7758, -1.0), (-0.9239, 0.7758, 0.9477), (1.44, -0.3606, -1.0), (1.44, -0.3606, 0.9073), (1.46, 0.3052, -1.0), (1.46, 0.3052, 0.9073), (-1.0, -0.02234, -1.0), (-1.0, -0.02234, 0.9477), (1.654, -0.02473, -1.0), (1.654, -0.02473, 0.9073), (-0.7196, 0.7787, -1.0), (-0.7196, 0.7787, 0.875), (-0.7218, -0.8383, -1.0), (-0.7218, -0.8383, 0.9192), (-0.6975, -0.02261, 1.0), (-0.6975, -0.02261, -1.0), (-1.0, -0.6606, -1.0), (1.613, -0.1979, 0.9002), (-1.0, -0.6606, 0.9477), (1.557, -0.2126, -1.02), (-0.7152, -0.6159, 1.0), (-0.7152, -0.6159, -1.0), (-1.0, 0.6785, 0.9477), (1.533, 0.1693, -1.025), (-1.0, 0.6785, -1.0), (1.553, 0.1714, 0.9002), (-0.7154, 0.6289, -1.0), (-0.7154, 0.6289, 1.0), (1.44, -0.02454, 1.0), (1.399, -0.2363, 0.9936), (1.296, -0.3923, 0.9192), (1.28, 0.3443, 0.9273), (1.417, 0.199, 0.9933)], [], [(26, 24, 3, 2), (12, 13, 33, 7, 6), (21, 19, 5, 4), (14, 15, 1, 0), (23, 21, 4, 14), (22, 20, 1, 15), (29, 24, 9, 16), (28, 25, 10, 17), (25, 27, 11, 10), (18, 20, 9, 8), (26, 28, 17, 8), (27, 34, 30, 11), (19, 31, 32, 5), (18, 23, 14, 0), (4, 5, 32, 15, 14), (2, 3, 13, 12), (8, 17, 23, 18), (11, 30, 31, 19), (0, 1, 20, 18), (16, 9, 20, 22), (17, 10, 21, 23), (10, 11, 19, 21), (7, 33, 34, 27), (2, 12, 28, 26), (6, 7, 27, 25), (12, 6, 25, 28), (13, 3, 24, 29), (8, 9, 24, 26), (32, 31, 22, 15), (31, 30, 16, 22), (34, 33, 13, 29), (30, 34, 29, 16)])
_uv = me_cube_006.uv_layers.new(name='UVMap')
_uv.uv.foreach_set('vector', [0.5508, 0.5057, 0.5508, 0.518, 0.55, 0.5173, 0.5501, 0.505, 0.5484, 0.5053, 0.5483, 0.5171, 0.5329, 0.5243, 0.5315, 0.5247, 0.5323, 0.5126, 0.5325, 0.5169, 0.5312, 0.5292, 0.5328, 0.5303, 0.5336, 0.5181, 0.5507, 0.5189, 0.5507, 0.5312, 0.5523, 0.5312, 0.5522, 0.5188, 0.1535, 0.7174, 0.375, 0.7309, 0.375, 0.75, 0.1535, 0.75, 0.5503, 0.5299, 0.5527, 0.5295, 0.5523, 0.5312, 0.5507, 0.5312, 0.5485, 0.5192, 0.5508, 0.518, 0.5518, 0.5241, 0.5493, 0.5249, 0.1535, 0.5347, 0.375, 0.6242, 0.375, 0.68, 0.1535, 0.6303, 0.532, 0.5137, 0.531, 0.526, 0.5306, 0.5278, 0.5314, 0.5157, 0.5526, 0.517, 0.5527, 0.5295, 0.5518, 0.5241, 0.5517, 0.5117, 0.125, 0.5232, 0.1535, 0.5347, 0.1535, 0.6303, 0.125, 0.6239, 0.531, 0.526, 0.532, 0.5262, 0.5322, 0.5281, 0.5306, 0.5278, 0.5312, 0.5292, 0.5329, 0.5298, 0.534, 0.5305, 0.5328, 0.5303, 0.125, 0.7156, 0.1535, 0.7174, 0.1535, 0.75, 0.125, 0.75, 0.5336, 0.5181, 0.5328, 0.5303, 0.534, 0.5305, 0.5507, 0.5312, 0.5507, 0.5189, 0.5501, 0.505, 0.55, 0.5173, 0.5483, 0.5171, 0.5484, 0.5053, 0.125, 0.6239, 0.1535, 0.6303, 0.1535, 0.7174, 0.125, 0.7156, 0.5306, 0.5278, 0.5322, 0.5281, 0.5329, 0.5298, 0.5312, 0.5292, 0.5522, 0.5188, 0.5523, 0.5312, 0.5527, 0.5295, 0.5526, 0.517, 0.5493, 0.5249, 0.5518, 0.5241, 0.5527, 0.5295, 0.5503, 0.5299, 0.1535, 0.6303, 0.375, 0.68, 0.375, 0.7309, 0.1535, 0.7174, 0.5314, 0.5157, 0.5306, 0.5278, 0.5312, 0.5292, 0.5325, 0.5169, 0.5315, 0.5247, 0.5329, 0.5243, 0.532, 0.5262, 0.531, 0.526, 0.125, 0.5, 0.1535, 0.5127, 0.1535, 0.5347, 0.125, 0.5232, 0.5323, 0.5126, 0.5315, 0.5247, 0.531, 0.526, 0.532, 0.5137, 0.1535, 0.5127, 0.375, 0.6113, 0.375, 0.6242, 0.1535, 0.5347, 0.5483, 0.5171, 0.55, 0.5173, 0.5508, 0.518, 0.5485, 0.5192, 0.5517, 0.5117, 0.5518, 0.5241, 0.5508, 0.518, 0.5508, 0.5057, 0.534, 0.5305, 0.5329, 0.5298, 0.5503, 0.5299, 0.5507, 0.5312, 0.5329, 0.5298, 0.5322, 0.5281, 0.5493, 0.5249, 0.5503, 0.5299, 0.532, 0.5262, 0.5329, 0.5243, 0.5483, 0.5171, 0.5485, 0.5192, 0.5322, 0.5281, 0.532, 0.5262, 0.5485, 0.5192, 0.5493, 0.5249])
me_cube_006.materials.append(mat_material_001)
me_cube_006.update()
me_cylinder_001 = bpy.data.meshes.new('Cylinder.001')
me_cylinder_001.from_pydata([(0.0, 1.0, -1.0), (0.0, 1.0, 1.0), (0.7071, 0.7071, -1.0), (0.7071, 0.7071, 1.0), (1.0, 0.0, -1.0), (1.0, 0.0, 1.0), (0.7071, -0.7071, -1.0), (0.7071, -0.7071, 1.0), (0.0, -1.0, -1.0), (0.0, -1.0, 1.0), (-0.7071, -0.7071, -1.0), (-0.7071, -0.7071, 1.0), (-1.0, 0.0, -1.0), (-1.0, 0.0, 1.0), (-0.7071, 0.7071, -1.0), (-0.7071, 0.7071, 1.0)], [], [(0, 1, 3, 2), (2, 3, 5, 4), (4, 5, 7, 6), (6, 7, 9, 8), (8, 9, 11, 10), (10, 11, 13, 12), (3, 1, 15, 13, 11, 9, 7, 5), (12, 13, 15, 14), (14, 15, 1, 0), (0, 2, 4, 6, 8, 10, 12, 14)])
_uv = me_cylinder_001.uv_layers.new(name='UVMap')
_uv.uv.foreach_set('vector', [0.7672, 0.4622, 0.7684, 0.4781, 0.7683, 0.474, 0.7671, 0.4578, 0.7671, 0.4578, 0.7683, 0.474, 0.7641, 0.4719, 0.763, 0.4555, 0.763, 0.4555, 0.7641, 0.4719, 0.7584, 0.4731, 0.7575, 0.4568, 0.7575, 0.4568, 0.7584, 0.4731, 0.7548, 0.4768, 0.7539, 0.4608, 0.7539, 0.4608, 0.7548, 0.4768, 0.7552, 0.4807, 0.7544, 0.4651, 0.7544, 0.4651, 0.7552, 0.4807, 0.7593, 0.4826, 0.7583, 0.4671, 0.7793, 0.7351, 0.7585, 0.7466, 0.7377, 0.7351, 0.7291, 0.7074, 0.7377, 0.6796, 0.7585, 0.6681, 0.7793, 0.6796, 0.788, 0.7074, 0.7583, 0.4671, 0.7593, 0.4826, 0.7646, 0.4815, 0.7635, 0.466, 0.7635, 0.466, 0.7646, 0.4815, 0.7684, 0.4781, 0.7672, 0.4622, 0.75, 0.49, 0.9197, 0.4197, 0.99, 0.25, 0.9197, 0.08029, 0.75, 0.01, 0.5803, 0.08029, 0.51, 0.25, 0.5803, 0.4197])
me_cylinder_001.materials.append(mat_material_001)
me_cylinder_001.update()
me_cylinder_002 = bpy.data.meshes.new('Cylinder.002')
me_cylinder_002.from_pydata([(0.0, 1.0, -1.0), (0.0, 1.0, 1.0), (0.7071, 0.7071, -1.0), (0.7071, 0.7071, 1.0), (1.0, 0.0, -1.0), (1.0, 0.0, 1.0), (0.7071, -0.7071, -1.0), (0.7071, -0.7071, 1.0), (0.0, -1.0, -1.0), (0.0, -1.0, 1.0), (-0.7071, -0.7071, -1.0), (-0.7071, -0.7071, 1.0), (-1.0, 0.0, -1.0), (-1.0, 0.0, 1.0), (-0.7071, 0.7071, -1.0), (-0.7071, 0.7071, 1.0)], [], [(0, 1, 3, 2), (2, 3, 5, 4), (4, 5, 7, 6), (6, 7, 9, 8), (8, 9, 11, 10), (10, 11, 13, 12), (3, 1, 15, 13, 11, 9, 7, 5), (12, 13, 15, 14), (14, 15, 1, 0), (0, 2, 4, 6, 8, 10, 12, 14)])
_uv = me_cylinder_002.uv_layers.new(name='UVMap')
_uv.uv.foreach_set('vector', [0.7556, 0.4694, 0.7572, 0.4832, 0.7619, 0.4837, 0.7601, 0.4699, 0.7601, 0.4699, 0.7619, 0.4837, 0.7664, 0.4815, 0.7645, 0.4677, 0.7645, 0.4677, 0.7664, 0.4815, 0.7683, 0.478, 0.7662, 0.464, 0.7662, 0.464, 0.7683, 0.478, 0.7662, 0.475, 0.7642, 0.4609, 0.7642, 0.4609, 0.7662, 0.475, 0.7613, 0.4746, 0.7595, 0.4604, 0.7595, 0.4604, 0.7613, 0.4746, 0.7566, 0.4768, 0.755, 0.4628, 0.8684, 0.6314, 0.8455, 0.646, 0.8228, 0.6367, 0.8134, 0.6085, 0.8228, 0.5777, 0.846, 0.5626, 0.869, 0.5723, 0.8782, 0.6009, 0.755, 0.4628, 0.7566, 0.4768, 0.755, 0.4804, 0.7535, 0.4665, 0.7535, 0.4665, 0.755, 0.4804, 0.7572, 0.4832, 0.7556, 0.4694, 0.75, 0.49, 0.9197, 0.4197, 0.99, 0.25, 0.9197, 0.08029, 0.75, 0.01, 0.5803, 0.08029, 0.51, 0.25, 0.5803, 0.4197])
me_cylinder_002.materials.append(mat_material_001)
me_cylinder_002.update()
me_cylinder_003 = bpy.data.meshes.new('Cylinder.003')
me_cylinder_003.from_pydata([(0.0, 1.0, -1.0), (0.0, 1.0, 1.0), (0.7071, 0.7071, -1.0), (0.7071, 0.7071, 1.0), (1.0, 0.0, -1.0), (1.0, 0.0, 1.0), (0.7071, -0.7071, -1.0), (0.7071, -0.7071, 1.0), (0.0, -1.0, -1.0), (0.0, -1.0, 1.0), (-0.7071, -0.7071, -1.0), (-0.7071, -0.7071, 1.0), (-1.0, 0.0, -1.0), (-1.0, 0.0, 1.0), (-0.7071, 0.7071, -1.0), (-0.7071, 0.7071, 1.0)], [], [(0, 1, 3, 2), (2, 3, 5, 4), (4, 5, 7, 6), (6, 7, 9, 8), (8, 9, 11, 10), (10, 11, 13, 12), (3, 1, 15, 13, 11, 9, 7, 5), (12, 13, 15, 14), (14, 15, 1, 0), (0, 2, 4, 6, 8, 10, 12, 14)])
_uv = me_cylinder_003.uv_layers.new(name='UVMap')
_uv.uv.foreach_set('vector', [0.7612, 0.4664, 0.7617, 0.4785, 0.7655, 0.4776, 0.7649, 0.4654, 0.7649, 0.4654, 0.7655, 0.4776, 0.7676, 0.4757, 0.7669, 0.4632, 0.7669, 0.4632, 0.7676, 0.4757, 0.7666, 0.4737, 0.7659, 0.4609, 0.7659, 0.4609, 0.7666, 0.4737, 0.763, 0.473, 0.7624, 0.4601, 0.7624, 0.4601, 0.763, 0.473, 0.759, 0.4739, 0.7585, 0.4612, 0.7585, 0.4612, 0.759, 0.4739, 0.7571, 0.476, 0.7567, 0.4635, 0.7021, 0.6338, 0.6743, 0.645, 0.6483, 0.6312, 0.6387, 0.6002, 0.6517, 0.5693, 0.6802, 0.5572, 0.707, 0.5716, 0.7159, 0.6036, 0.7567, 0.4635, 0.7571, 0.476, 0.7583, 0.4779, 0.7578, 0.4657, 0.7578, 0.4657, 0.7583, 0.4779, 0.7617, 0.4785, 0.7612, 0.4664, 0.75, 0.49, 0.9197, 0.4197, 0.99, 0.25, 0.9197, 0.08029, 0.75, 0.01, 0.5803, 0.08029, 0.51, 0.25, 0.5803, 0.4197])
me_cylinder_003.materials.append(mat_material_001)
me_cylinder_003.update()
me_cylinder_004 = bpy.data.meshes.new('Cylinder.004')
me_cylinder_004.from_pydata([(0.0, 1.0, -1.0), (0.0, 1.0, 1.0), (0.7071, 0.7071, -1.0), (0.7071, 0.7071, 1.0), (1.0, 0.0, -1.0), (1.0, 0.0, 1.0), (0.7071, -0.7071, -1.0), (0.7071, -0.7071, 1.0), (0.0, -1.0, -1.0), (0.0, -1.0, 1.0), (-0.7071, -0.7071, -1.0), (-0.7071, -0.7071, 1.0), (-1.0, 0.0, -1.0), (-1.0, 0.0, 1.0), (-0.7071, 0.7071, -1.0), (-0.7071, 0.7071, 1.0)], [], [(0, 1, 3, 2), (2, 3, 5, 4), (4, 5, 7, 6), (6, 7, 9, 8), (8, 9, 11, 10), (10, 11, 13, 12), (3, 1, 15, 13, 11, 9, 7, 5), (12, 13, 15, 14), (14, 15, 1, 0), (0, 2, 4, 6, 8, 10, 12, 14)])
_uv = me_cylinder_004.uv_layers.new(name='UVMap')
_uv.uv.foreach_set('vector', [0.7652, 0.4702, 0.7657, 0.4792, 0.7668, 0.4758, 0.7662, 0.4666, 0.7662, 0.4666, 0.7668, 0.4758, 0.765, 0.4728, 0.7645, 0.4635, 0.7645, 0.4635, 0.765, 0.4728, 0.7613, 0.4721, 0.7609, 0.4628, 0.7609, 0.4628, 0.7613, 0.4721, 0.7581, 0.4743, 0.7579, 0.4651, 0.7579, 0.4651, 0.7581, 0.4743, 0.7573, 0.4778, 0.7571, 0.4687, 0.7571, 0.4687, 0.7573, 0.4778, 0.7592, 0.4805, 0.759, 0.4716, 0.7858, 0.535, 0.7616, 0.5484, 0.7374, 0.535, 0.7274, 0.5027, 0.7374, 0.4705, 0.7616, 0.4571, 0.7858, 0.4705, 0.7958, 0.5027, 0.759, 0.4716, 0.7592, 0.4805, 0.7626, 0.4811, 0.7623, 0.4721, 0.7623, 0.4721, 0.7626, 0.4811, 0.7657, 0.4792, 0.7652, 0.4702, 0.75, 0.49, 0.9197, 0.4197, 0.99, 0.25, 0.9197, 0.08029, 0.75, 0.01, 0.5803, 0.08029, 0.51, 0.25, 0.5803, 0.4197])
me_cylinder_004.materials.append(mat_material_001)
me_cylinder_004.update()
me_pngwing_com = bpy.data.meshes.new('pngwing.com')
me_pngwing_com.from_pydata([(-2.195, -0.5, 0.0), (2.195, -0.5, 0.0), (-2.195, 0.5, 0.0), (2.195, 0.5, 0.0)], [], [(0, 1, 3, 2)])
_uv = me_pngwing_com.uv_layers.new(name='UVMap')
_uv.uv.foreach_set('vector', [0.0, 0.0, 1.0, 0.0, 1.0, 1.0, 0.0, 1.0])
me_pngwing_com.materials.append(mat_pngwing_com)
me_pngwing_com.update()

# ---- objects
ob_6127d7f6aa481f0004ea72d0 = bpy.data.objects.new('6127d7f6aa481f0004ea72d0', me_6127d7f6aa481f0004ea72d0)
ob_captura = bpy.data.objects.new('Captura', me_captura)
ob_captura2 = bpy.data.objects.new('Captura2', me_captura2)
ob_cylinder = bpy.data.objects.new('Cylinder', me_cylinder)
ob_empty_002 = bpy.data.objects.new('Empty.002', None)
ob_cube = bpy.data.objects.new('Cube', me_cube_001)
ob_cube_001 = bpy.data.objects.new('Cube.001', me_cube_002)
ob_cube_002 = bpy.data.objects.new('Cube.002', me_cube_003)
ob_cube_003 = bpy.data.objects.new('Cube.003', me_cube_004)
ob_cube_004 = bpy.data.objects.new('Cube.004', me_cube_005)
ob_cube_005 = bpy.data.objects.new('Cube.005', me_cube_006)
ob_cylinder_001 = bpy.data.objects.new('Cylinder.001', me_cylinder_001)
ob_cylinder_002 = bpy.data.objects.new('Cylinder.002', me_cylinder_002)
ob_cylinder_003 = bpy.data.objects.new('Cylinder.003', me_cylinder_003)
ob_cylinder_004 = bpy.data.objects.new('Cylinder.004', me_cylinder_004)
ob_pngwing_com = bpy.data.objects.new('pngwing.com', me_pngwing_com)

# ---- transforms, parenting, visibility, modifiers, constraints
ob_6127d7f6aa481f0004ea72d0.location = (-0.006253, -0.05016, 0.8858)
ob_6127d7f6aa481f0004ea72d0.scale = (0.4386, 0.4386, 0.4386)
_m = ob_6127d7f6aa481f0004ea72d0.modifiers.new('Subdivision', 'SUBSURF')
_m.subdivision_type = 'SIMPLE'
_m = ob_6127d7f6aa481f0004ea72d0.modifiers.new('Shrinkwrap', 'SHRINKWRAP')
_m.target = ob_cylinder
_m.offset = 0.01
ob_captura.location = (-0.4133, -0.7472, 0.8411)
ob_captura.scale = (0.147, 0.147, 0.147)
_m = ob_captura.modifiers.new('Subdivision', 'SUBSURF')
_m.subdivision_type = 'SIMPLE'
_m = ob_captura.modifiers.new('Shrinkwrap', 'SHRINKWRAP')
_m.target = ob_cylinder
_m.offset = 0.01
ob_captura2.location = (0.4448, -0.736, 0.8247)
ob_captura2.scale = (0.1502, 0.1502, 0.1502)
_m = ob_captura2.modifiers.new('Subdivision', 'SUBSURF')
_m.subdivision_type = 'SIMPLE'
_m = ob_captura2.modifiers.new('Shrinkwrap', 'SHRINKWRAP')
_m.target = ob_cylinder
_m.offset = 0.01
ob_cylinder.location = (1.827, -0.09185, 0.1327)
ob_cylinder.rotation_euler = (0.0, -0.0, -0.4862)
ob_cylinder.scale = (1.036, 1.036, 0.6666)
_m = ob_cylinder.modifiers.new('Mirror', 'MIRROR')
_m.use_clip = True
_m.mirror_object = ob_empty_002
ob_empty_002.location = (0.0, 0.0, 0.0)
ob_cube.location = (-1.886, 0.4486, 0.5789)
_m = ob_cube.modifiers.new('Mirror', 'MIRROR')
_m.use_axis = (False, False, False)
_m.mirror_object = ob_empty_002
ob_cube_001.location = (-1.316, -0.04628, 0.5832)
ob_cube_001.rotation_euler = (0.0, -0.0, -7.852)
_m = ob_cube_001.modifiers.new('Mirror', 'MIRROR')
_m.use_axis = (False, False, False)
_m.mirror_object = ob_empty_002
ob_cube_002.location = (-2.384, -0.1357, 0.5938)
ob_cube_002.rotation_euler = (0.0, -0.0, -10.98)
_m = ob_cube_002.modifiers.new('Mirror', 'MIRROR')
_m.use_axis = (False, False, False)
_m.mirror_object = ob_empty_002
ob_cube_003.location = (-1.804, -0.6251, 0.5789)
ob_cube_003.rotation_euler = (0.0, -0.0, -3.152)
_m = ob_cube_003.modifiers.new('Mirror', 'MIRROR')
_m.use_axis = (False, False, False)
_m.mirror_object = ob_empty_002
ob_cube_004.location = (-0.3988, -0.5741, 0.7122)
ob_cube_004.scale = (0.173, 0.173, 0.173)
ob_cube_005.location = (0.3799, -0.4989, 0.7449)
ob_cube_005.scale = (0.1337, 0.1337, 0.1337)
ob_cylinder_001.location = (1.868, 0.4299, 0.778)
ob_cylinder_001.scale = (0.2296, 0.2296, 0.2296)
ob_cylinder_002.location = (2.385, -0.09234, 0.778)
ob_cylinder_002.scale = (0.2296, 0.2296, 0.2296)
ob_cylinder_003.location = (1.341, -0.08678, 0.778)
ob_cylinder_003.scale = (0.2296, 0.2296, 0.2296)
ob_cylinder_004.location = (1.868, -0.6202, 0.778)
ob_cylinder_004.scale = (0.2296, 0.2296, 0.2296)
ob_pngwing_com.location = (-0.01313, 0.4538, 0.7887)
ob_pngwing_com.rotation_euler = (-0.3348, -0.0, 0.0)
ob_pngwing_com.scale = (0.2684, 0.2684, 0.2684)
_m = ob_pngwing_com.modifiers.new('Subdivision', 'SUBSURF')
_m.subdivision_type = 'SIMPLE'
_m.levels = 0
_m.render_levels = 0
_m = ob_pngwing_com.modifiers.new('Shrinkwrap', 'SHRINKWRAP')
_m.target = ob_cylinder
_m.offset = 0.02

# ---- collection membership
scene.collection.objects.link(ob_6127d7f6aa481f0004ea72d0)
scene.collection.objects.link(ob_captura)
scene.collection.objects.link(ob_captura2)
col_collection.objects.link(ob_cylinder)
col_collection.objects.link(ob_empty_002)
col_collection.objects.link(ob_cube)
col_collection.objects.link(ob_cube_001)
col_collection.objects.link(ob_cube_002)
col_collection.objects.link(ob_cube_003)
col_collection.objects.link(ob_cube_004)
col_collection.objects.link(ob_cube_005)
col_collection.objects.link(ob_cylinder_001)
col_collection.objects.link(ob_cylinder_002)
col_collection.objects.link(ob_cylinder_003)
col_collection.objects.link(ob_cylinder_004)
col_collection.objects.link(ob_pngwing_com)

# ---- scene / render settings (as saved in the file)
scene.frame_start = 1; scene.frame_end = 250; scene.frame_set(1)
scene.render.engine = 'BLENDER_EEVEE_NEXT'
bpy.context.view_layer.update()

# ---- added for rendering (the .blend has no active camera and no usable light): camera, sun
cam_auto = bpy.data.cameras.new('AutoCamera')
cam_auto.lens = 50.0
cam_auto.sensor_width = 36.0
cam_auto.clip_end = 1000.0
ob_auto_camera = bpy.data.objects.new('AutoCamera', cam_auto)
scene.collection.objects.link(ob_auto_camera)
ob_auto_camera.location = (11.5665, -14.5957, 8.909)
ob_auto_camera.rotation_euler = (1.09748, -7.21219e-08, 0.694738)
scene.camera = ob_auto_camera
light_auto_sun = bpy.data.lights.new('AutoSun', 'SUN')
light_auto_sun.energy = 3.0
light_auto_sun.angle = 0.0523599
ob_auto_sun = bpy.data.objects.new('AutoSun', light_auto_sun)
scene.collection.objects.link(ob_auto_sun)
ob_auto_sun.rotation_euler = (0.872665, 0.174533, 0.523599)
bpy.context.view_layer.update()
